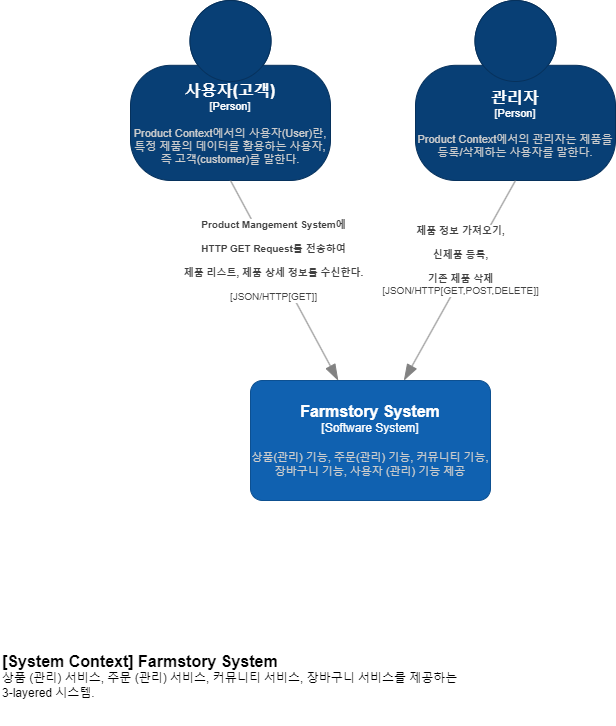

The diagram above was exported from draw.io. Its source (the exported page's mxGraphModel, read from the mxfile embedded in the PNG):
<mxGraphModel dx="1640" dy="791" grid="1" gridSize="10" guides="1" tooltips="1" connect="1" arrows="1" fold="1" page="1" pageScale="1" pageWidth="827" pageHeight="1169" math="0" shadow="0">
  <root>
    <mxCell id="0" />
    <mxCell id="1" parent="0" />
    <object placeholders="1" c4Name="[System Context] Farmstory System" c4Type="ContainerScopeBoundary" c4Description="상품 (관리) 서비스, 주문 (관리) 서비스, 커뮤니티 서비스, 장바구니 서비스를 제공하는 3-layered 시스템. " label="&lt;font style=&quot;font-size: 16px&quot;&gt;&lt;b&gt;&lt;div style=&quot;text-align: left&quot;&gt;%c4Name%&lt;/div&gt;&lt;/b&gt;&lt;/font&gt;&lt;div style=&quot;text-align: left&quot;&gt;%c4Description%&lt;/div&gt;" id="RAUVfCfEtYHjshOTHQyN-2">
      <mxCell style="text;html=1;strokeColor=none;fillColor=none;align=left;verticalAlign=top;whiteSpace=wrap;rounded=0;metaEdit=1;allowArrows=0;resizable=1;rotatable=0;connectable=0;recursiveResize=0;expand=0;pointerEvents=0;points=[[0.25,0,0],[0.5,0,0],[0.75,0,0],[1,0.25,0],[1,0.5,0],[1,0.75,0],[0.75,1,0],[0.5,1,0],[0.25,1,0],[0,0.75,0],[0,0.5,0],[0,0.25,0]];" parent="1" vertex="1">
        <mxGeometry x="50" y="867" width="460" height="80" as="geometry" />
      </mxCell>
    </object>
    <object placeholders="1" c4Name="Farmstory System" c4Type="Software System" c4Description="상품(관리) 기능, 주문(관리) 기능, 커뮤니티 기능, 장바구니 기능, 사용자 (관리) 기능 제공 " label="&lt;font style=&quot;font-size: 16px&quot;&gt;&lt;b&gt;%c4Name%&lt;/b&gt;&lt;/font&gt;&lt;div&gt;[%c4Type%]&lt;/div&gt;&lt;br&gt;&lt;div&gt;&lt;font style=&quot;font-size: 11px&quot;&gt;&lt;font color=&quot;#cccccc&quot;&gt;%c4Description%&lt;/font&gt;&lt;/div&gt;" id="9dEZAqpXL6FoBgwYxhGe-1">
      <mxCell style="rounded=1;whiteSpace=wrap;html=1;labelBackgroundColor=none;fillColor=#1061B0;fontColor=#ffffff;align=center;arcSize=10;strokeColor=#0D5091;metaEdit=1;resizable=0;points=[[0.25,0,0],[0.5,0,0],[0.75,0,0],[1,0.25,0],[1,0.5,0],[1,0.75,0],[0.75,1,0],[0.5,1,0],[0.25,1,0],[0,0.75,0],[0,0.5,0],[0,0.25,0]];" parent="1" vertex="1">
        <mxGeometry x="300" y="602" width="240" height="120" as="geometry" />
      </mxCell>
    </object>
    <object placeholders="1" c4Name="사용자(고객)" c4Type="Person" c4Description="Product Context에서의 사용자(User)란, 특정 제품의 데이터를 활용하는 사용자, 즉 고객(customer)를 말한다." label="&lt;font style=&quot;font-size: 16px&quot;&gt;&lt;b&gt;%c4Name%&lt;/b&gt;&lt;/font&gt;&lt;div&gt;[%c4Type%]&lt;/div&gt;&lt;br&gt;&lt;div&gt;&lt;font style=&quot;font-size: 11px&quot;&gt;&lt;font color=&quot;#cccccc&quot;&gt;%c4Description%&lt;/font&gt;&lt;/div&gt;" id="9dEZAqpXL6FoBgwYxhGe-2">
      <mxCell style="html=1;fontSize=11;dashed=0;whiteSpace=wrap;fillColor=#083F75;strokeColor=#06315C;fontColor=#ffffff;shape=mxgraph.c4.person2;align=center;metaEdit=1;points=[[0.5,0,0],[1,0.5,0],[1,0.75,0],[0.75,1,0],[0.5,1,0],[0.25,1,0],[0,0.75,0],[0,0.5,0]];resizable=0;" parent="1" vertex="1">
        <mxGeometry x="180" y="222" width="200" height="180" as="geometry" />
      </mxCell>
    </object>
    <object placeholders="1" c4Type="Relationship" c4Technology="JSON/HTTP[GET]" c4Description="Product Mangement System에 &lt;br /&gt;&#10;HTTP GET Request를 전송하여 &lt;br/&gt;&#10;제품 리스트, 제품 상세 정보를 수신한다.&#10;&lt;br/&gt;" label="&lt;div style=&quot;text-align: left&quot;&gt;&lt;div style=&quot;text-align: center&quot;&gt;&lt;b&gt;%c4Description%&lt;/b&gt;&lt;/div&gt;&lt;div style=&quot;text-align: center&quot;&gt;[%c4Technology%]&lt;/div&gt;&lt;/div&gt;" id="CLSE2anQSWABcNJd0yS3-2">
      <mxCell style="endArrow=blockThin;html=1;fontSize=10;fontColor=#404040;strokeWidth=1;endFill=1;strokeColor=#828282;elbow=vertical;metaEdit=1;endSize=14;startSize=14;jumpStyle=arc;jumpSize=16;rounded=0;exitX=0.5;exitY=1;exitDx=0;exitDy=0;exitPerimeter=0;" parent="1" source="9dEZAqpXL6FoBgwYxhGe-2" target="9dEZAqpXL6FoBgwYxhGe-1" edge="1">
        <mxGeometry x="-0.2" width="240" relative="1" as="geometry">
          <mxPoint x="380" y="462" as="sourcePoint" />
          <mxPoint x="620" y="462" as="targetPoint" />
          <mxPoint as="offset" />
        </mxGeometry>
      </mxCell>
    </object>
    <object placeholders="1" c4Name="관리자" c4Type="Person" c4Description="Product Context에서의 관리자는 제품을 등록/삭제하는 사용자를 말한다." label="&lt;font style=&quot;font-size: 16px&quot;&gt;&lt;b&gt;%c4Name%&lt;/b&gt;&lt;/font&gt;&lt;div&gt;[%c4Type%]&lt;/div&gt;&lt;br&gt;&lt;div&gt;&lt;font style=&quot;font-size: 11px&quot;&gt;&lt;font color=&quot;#cccccc&quot;&gt;%c4Description%&lt;/font&gt;&lt;/div&gt;" id="NQCqFQPPovXDbsEpVM26-1">
      <mxCell style="html=1;fontSize=11;dashed=0;whiteSpace=wrap;fillColor=#083F75;strokeColor=#06315C;fontColor=#ffffff;shape=mxgraph.c4.person2;align=center;metaEdit=1;points=[[0.5,0,0],[1,0.5,0],[1,0.75,0],[0.75,1,0],[0.5,1,0],[0.25,1,0],[0,0.75,0],[0,0.5,0]];resizable=0;" parent="1" vertex="1">
        <mxGeometry x="465" y="222" width="200" height="180" as="geometry" />
      </mxCell>
    </object>
    <object placeholders="1" c4Type="Relationship" c4Technology="JSON/HTTP[GET,POST,DELETE]" c4Description="제품 정보 가져오기,&lt;br/&gt; &#10;신제품 등록,&lt;br/&gt; &#10;기존 제품  삭제&lt;br/&gt;" label="&lt;div style=&quot;text-align: left&quot;&gt;&lt;div style=&quot;text-align: center&quot;&gt;&lt;b&gt;%c4Description%&lt;/b&gt;&lt;/div&gt;&lt;div style=&quot;text-align: center&quot;&gt;[%c4Technology%]&lt;/div&gt;&lt;/div&gt;" id="NQCqFQPPovXDbsEpVM26-3">
      <mxCell style="endArrow=blockThin;html=1;fontSize=10;fontColor=#404040;strokeWidth=1;endFill=1;strokeColor=#828282;elbow=vertical;metaEdit=1;endSize=14;startSize=14;jumpStyle=arc;jumpSize=16;rounded=0;exitX=0.5;exitY=1;exitDx=0;exitDy=0;exitPerimeter=0;" parent="1" source="NQCqFQPPovXDbsEpVM26-1" target="9dEZAqpXL6FoBgwYxhGe-1" edge="1">
        <mxGeometry x="-0.1558" y="-9" width="240" relative="1" as="geometry">
          <mxPoint x="400" y="522" as="sourcePoint" />
          <mxPoint x="640" y="522" as="targetPoint" />
          <mxPoint as="offset" />
        </mxGeometry>
      </mxCell>
    </object>
  </root>
</mxGraphModel>